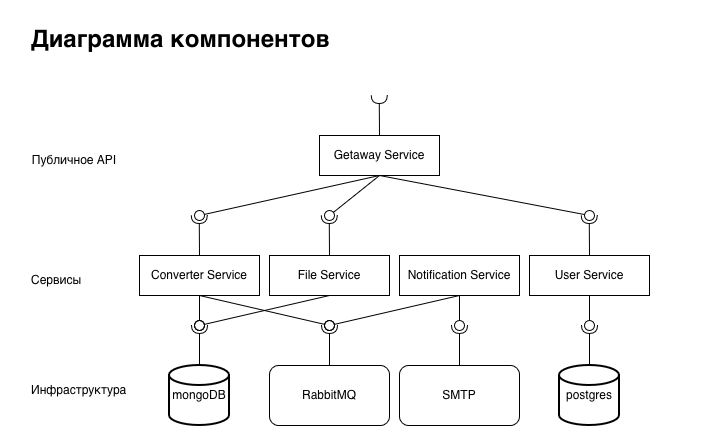

The diagram above was exported from draw.io. Its source (the exported page's mxGraphModel, read from the mxfile embedded in the PNG):
<mxGraphModel dx="1722" dy="2159" grid="1" gridSize="10" guides="1" tooltips="1" connect="1" arrows="1" fold="1" page="1" pageScale="1" pageWidth="827" pageHeight="1169" math="0" shadow="0">
  <root>
    <mxCell id="0" />
    <mxCell id="1" parent="0" />
    <mxCell id="aMicf1MC_gOFYvrpnmfG-6" parent="1" style="text;strokeColor=none;fillColor=none;html=1;fontSize=24;fontStyle=1;verticalAlign=middle;align=left;" value="&lt;div align=&quot;left&quot;&gt;Диаграмма компонентов&lt;/div&gt;" vertex="1">
      <mxGeometry height="40" width="340" x="30" y="-1140" as="geometry" />
    </mxCell>
    <mxCell id="aMicf1MC_gOFYvrpnmfG-9" parent="1" style="ellipse;whiteSpace=wrap;html=1;align=center;aspect=fixed;fillColor=none;strokeColor=none;resizable=0;perimeter=centerPerimeter;rotatable=0;allowArrows=0;points=[];outlineConnect=1;" value="" vertex="1">
      <mxGeometry height="10" width="10" x="220" y="-1125" as="geometry" />
    </mxCell>
    <mxCell id="aMicf1MC_gOFYvrpnmfG-20" parent="1" style="rounded=0;whiteSpace=wrap;html=1;" value="&lt;div&gt;File Service&lt;/div&gt;" vertex="1">
      <mxGeometry height="40" width="120" x="270" y="-905" as="geometry" />
    </mxCell>
    <mxCell id="aMicf1MC_gOFYvrpnmfG-19" parent="1" style="rounded=0;whiteSpace=wrap;html=1;" value="&lt;div&gt;Converter Service&lt;/div&gt;" vertex="1">
      <mxGeometry height="40" width="120" x="140" y="-905" as="geometry" />
    </mxCell>
    <mxCell id="aMicf1MC_gOFYvrpnmfG-21" parent="1" style="rounded=0;whiteSpace=wrap;html=1;" value="&lt;div&gt;User Service&lt;/div&gt;" vertex="1">
      <mxGeometry height="40" width="120" x="530" y="-905" as="geometry" />
    </mxCell>
    <mxCell id="aMicf1MC_gOFYvrpnmfG-22" parent="1" style="rounded=0;whiteSpace=wrap;html=1;" value="&lt;div&gt;Notification Service&lt;/div&gt;" vertex="1">
      <mxGeometry height="40" width="120" x="400" y="-905" as="geometry" />
    </mxCell>
    <mxCell id="aMicf1MC_gOFYvrpnmfG-18" parent="1" style="rounded=0;whiteSpace=wrap;html=1;" value="&lt;div&gt;Getaway Service&lt;/div&gt;" vertex="1">
      <mxGeometry height="40" width="120" x="320" y="-1025" as="geometry" />
    </mxCell>
    <mxCell id="aMicf1MC_gOFYvrpnmfG-23" parent="1" style="rounded=1;whiteSpace=wrap;html=1;" value="RabbitMQ" vertex="1">
      <mxGeometry height="60" width="120" x="270" y="-795" as="geometry" />
    </mxCell>
    <mxCell id="aMicf1MC_gOFYvrpnmfG-4" parent="1" style="strokeWidth=2;html=1;shape=mxgraph.flowchart.database;whiteSpace=wrap;" value="&lt;div&gt;postgres&lt;/div&gt;" vertex="1">
      <mxGeometry height="60" width="60" x="560" y="-795" as="geometry" />
    </mxCell>
    <mxCell id="aMicf1MC_gOFYvrpnmfG-5" parent="1" style="strokeWidth=2;html=1;shape=mxgraph.flowchart.database;whiteSpace=wrap;" value="&lt;div&gt;mongoDB&lt;/div&gt;" vertex="1">
      <mxGeometry height="60" width="60" x="170" y="-795" as="geometry" />
    </mxCell>
    <mxCell id="aMicf1MC_gOFYvrpnmfG-24" edge="1" parent="1" source="aMicf1MC_gOFYvrpnmfG-5" style="rounded=0;orthogonalLoop=1;jettySize=auto;html=1;endArrow=halfCircle;endFill=0;endSize=6;strokeWidth=1;sketch=0;exitX=0.5;exitY=0;exitDx=0;exitDy=0;exitPerimeter=0;" value="">
      <mxGeometry relative="1" as="geometry">
        <mxPoint x="225" y="-795" as="sourcePoint" />
        <mxPoint x="200" y="-835" as="targetPoint" />
      </mxGeometry>
    </mxCell>
    <mxCell id="aMicf1MC_gOFYvrpnmfG-25" edge="1" parent="1" source="aMicf1MC_gOFYvrpnmfG-19" style="rounded=0;orthogonalLoop=1;jettySize=auto;html=1;endArrow=oval;endFill=0;sketch=0;sourcePerimeterSpacing=0;targetPerimeterSpacing=0;endSize=10;exitX=0.5;exitY=1;exitDx=0;exitDy=0;" value="">
      <mxGeometry relative="1" as="geometry">
        <mxPoint x="400" y="-870" as="sourcePoint" />
        <mxPoint x="200" y="-835" as="targetPoint" />
      </mxGeometry>
    </mxCell>
    <mxCell id="aMicf1MC_gOFYvrpnmfG-26" parent="1" style="ellipse;whiteSpace=wrap;html=1;align=center;aspect=fixed;fillColor=none;strokeColor=none;resizable=0;perimeter=centerPerimeter;rotatable=0;allowArrows=0;points=[];outlineConnect=1;" value="" vertex="1">
      <mxGeometry height="10" width="10" x="415" y="-875" as="geometry" />
    </mxCell>
    <mxCell id="aMicf1MC_gOFYvrpnmfG-27" edge="1" parent="1" source="aMicf1MC_gOFYvrpnmfG-20" style="rounded=0;orthogonalLoop=1;jettySize=auto;html=1;endArrow=oval;endFill=0;sketch=0;sourcePerimeterSpacing=0;targetPerimeterSpacing=0;endSize=10;exitX=0.5;exitY=1;exitDx=0;exitDy=0;" value="">
      <mxGeometry relative="1" as="geometry">
        <mxPoint x="210" y="-855" as="sourcePoint" />
        <mxPoint x="200" y="-835" as="targetPoint" />
      </mxGeometry>
    </mxCell>
    <mxCell id="aMicf1MC_gOFYvrpnmfG-28" edge="1" parent="1" source="aMicf1MC_gOFYvrpnmfG-20" style="rounded=0;orthogonalLoop=1;jettySize=auto;html=1;endArrow=halfCircle;endFill=0;endSize=6;strokeWidth=1;sketch=0;exitX=0.5;exitY=0;exitDx=0;exitDy=0;" value="">
      <mxGeometry relative="1" as="geometry">
        <mxPoint x="329.72" y="-905" as="sourcePoint" />
        <mxPoint x="329.72" y="-945" as="targetPoint" />
      </mxGeometry>
    </mxCell>
    <mxCell id="aMicf1MC_gOFYvrpnmfG-29" edge="1" parent="1" source="aMicf1MC_gOFYvrpnmfG-19" style="rounded=0;orthogonalLoop=1;jettySize=auto;html=1;endArrow=halfCircle;endFill=0;endSize=6;strokeWidth=1;sketch=0;exitX=0.5;exitY=0;exitDx=0;exitDy=0;" value="">
      <mxGeometry relative="1" as="geometry">
        <mxPoint x="200" y="-905" as="sourcePoint" />
        <mxPoint x="199.72000000000003" y="-945" as="targetPoint" />
      </mxGeometry>
    </mxCell>
    <mxCell id="aMicf1MC_gOFYvrpnmfG-30" edge="1" parent="1" source="aMicf1MC_gOFYvrpnmfG-21" style="rounded=0;orthogonalLoop=1;jettySize=auto;html=1;endArrow=halfCircle;endFill=0;endSize=6;strokeWidth=1;sketch=0;exitX=0.5;exitY=0;exitDx=0;exitDy=0;" value="">
      <mxGeometry relative="1" as="geometry">
        <mxPoint x="590" y="-905" as="sourcePoint" />
        <mxPoint x="589.72" y="-945" as="targetPoint" />
      </mxGeometry>
    </mxCell>
    <mxCell id="aMicf1MC_gOFYvrpnmfG-32" edge="1" parent="1" source="aMicf1MC_gOFYvrpnmfG-4" style="rounded=0;orthogonalLoop=1;jettySize=auto;html=1;endArrow=halfCircle;endFill=0;endSize=6;strokeWidth=1;sketch=0;exitX=0.5;exitY=0;exitDx=0;exitDy=0;exitPerimeter=0;" value="">
      <mxGeometry relative="1" as="geometry">
        <mxPoint x="584.72" y="-795" as="sourcePoint" />
        <mxPoint x="590" y="-835" as="targetPoint" />
      </mxGeometry>
    </mxCell>
    <mxCell id="aMicf1MC_gOFYvrpnmfG-33" edge="1" parent="1" source="aMicf1MC_gOFYvrpnmfG-23" style="rounded=0;orthogonalLoop=1;jettySize=auto;html=1;endArrow=halfCircle;endFill=0;endSize=6;strokeWidth=1;sketch=0;exitX=0.5;exitY=0;exitDx=0;exitDy=0;" value="">
      <mxGeometry relative="1" as="geometry">
        <mxPoint x="325" y="-795" as="sourcePoint" />
        <mxPoint x="330" y="-835" as="targetPoint" />
      </mxGeometry>
    </mxCell>
    <mxCell id="aMicf1MC_gOFYvrpnmfG-34" parent="1" style="rounded=1;whiteSpace=wrap;html=1;" value="SMTP" vertex="1">
      <mxGeometry height="60" width="120" x="400" y="-795" as="geometry" />
    </mxCell>
    <mxCell id="aMicf1MC_gOFYvrpnmfG-35" edge="1" parent="1" source="aMicf1MC_gOFYvrpnmfG-34" style="rounded=0;orthogonalLoop=1;jettySize=auto;html=1;endArrow=halfCircle;endFill=0;endSize=6;strokeWidth=1;sketch=0;exitX=0.5;exitY=0;exitDx=0;exitDy=0;" value="">
      <mxGeometry relative="1" as="geometry">
        <mxPoint x="595" y="-795" as="sourcePoint" />
        <mxPoint x="460" y="-835" as="targetPoint" />
      </mxGeometry>
    </mxCell>
    <mxCell id="aMicf1MC_gOFYvrpnmfG-36" edge="1" parent="1" source="aMicf1MC_gOFYvrpnmfG-22" style="rounded=0;orthogonalLoop=1;jettySize=auto;html=1;endArrow=oval;endFill=0;sketch=0;sourcePerimeterSpacing=0;targetPerimeterSpacing=0;endSize=10;exitX=0.5;exitY=1;exitDx=0;exitDy=0;" value="">
      <mxGeometry relative="1" as="geometry">
        <mxPoint x="760" y="-865" as="sourcePoint" />
        <mxPoint x="460" y="-835" as="targetPoint" />
      </mxGeometry>
    </mxCell>
    <mxCell id="aMicf1MC_gOFYvrpnmfG-37" edge="1" parent="1" source="aMicf1MC_gOFYvrpnmfG-21" style="rounded=0;orthogonalLoop=1;jettySize=auto;html=1;endArrow=oval;endFill=0;sketch=0;sourcePerimeterSpacing=0;targetPerimeterSpacing=0;endSize=10;exitX=0.5;exitY=1;exitDx=0;exitDy=0;" value="">
      <mxGeometry relative="1" as="geometry">
        <mxPoint x="730" y="-855" as="sourcePoint" />
        <mxPoint x="590" y="-835" as="targetPoint" />
      </mxGeometry>
    </mxCell>
    <mxCell id="aMicf1MC_gOFYvrpnmfG-38" edge="1" parent="1" source="aMicf1MC_gOFYvrpnmfG-22" style="rounded=0;orthogonalLoop=1;jettySize=auto;html=1;endArrow=oval;endFill=0;sketch=0;sourcePerimeterSpacing=0;targetPerimeterSpacing=0;endSize=10;exitX=0.5;exitY=1;exitDx=0;exitDy=0;" value="">
      <mxGeometry relative="1" as="geometry">
        <mxPoint x="590" y="-865" as="sourcePoint" />
        <mxPoint x="330" y="-835" as="targetPoint" />
      </mxGeometry>
    </mxCell>
    <mxCell id="aMicf1MC_gOFYvrpnmfG-39" edge="1" parent="1" source="aMicf1MC_gOFYvrpnmfG-18" style="rounded=0;orthogonalLoop=1;jettySize=auto;html=1;endArrow=oval;endFill=0;sketch=0;sourcePerimeterSpacing=0;targetPerimeterSpacing=0;endSize=10;exitX=0.5;exitY=1;exitDx=0;exitDy=0;" value="">
      <mxGeometry relative="1" as="geometry">
        <mxPoint x="460" y="-1005" as="sourcePoint" />
        <mxPoint x="330" y="-945" as="targetPoint" />
      </mxGeometry>
    </mxCell>
    <mxCell id="aMicf1MC_gOFYvrpnmfG-40" edge="1" parent="1" style="rounded=0;orthogonalLoop=1;jettySize=auto;html=1;endArrow=oval;endFill=0;sketch=0;sourcePerimeterSpacing=0;targetPerimeterSpacing=0;endSize=10;" value="">
      <mxGeometry relative="1" as="geometry">
        <mxPoint x="380" y="-985" as="sourcePoint" />
        <mxPoint x="200" y="-945" as="targetPoint" />
      </mxGeometry>
    </mxCell>
    <mxCell id="aMicf1MC_gOFYvrpnmfG-41" edge="1" parent="1" source="aMicf1MC_gOFYvrpnmfG-18" style="rounded=0;orthogonalLoop=1;jettySize=auto;html=1;endArrow=oval;endFill=0;sketch=0;sourcePerimeterSpacing=0;targetPerimeterSpacing=0;endSize=10;exitX=0.5;exitY=1;exitDx=0;exitDy=0;" value="">
      <mxGeometry relative="1" as="geometry">
        <mxPoint x="490" y="-975" as="sourcePoint" />
        <mxPoint x="590" y="-945" as="targetPoint" />
      </mxGeometry>
    </mxCell>
    <mxCell id="aMicf1MC_gOFYvrpnmfG-42" edge="1" parent="1" style="rounded=0;orthogonalLoop=1;jettySize=auto;html=1;endArrow=halfCircle;endFill=0;endSize=6;strokeWidth=1;sketch=0;exitX=0.5;exitY=0;exitDx=0;exitDy=0;" value="">
      <mxGeometry relative="1" as="geometry">
        <mxPoint x="380" y="-1025" as="sourcePoint" />
        <mxPoint x="379.72" y="-1065" as="targetPoint" />
      </mxGeometry>
    </mxCell>
    <UserObject label="Публичное API" placeholders="1" name="Variable" id="aMicf1MC_gOFYvrpnmfG-44">
      <mxCell parent="1" style="text;html=1;strokeColor=none;fillColor=none;align=center;verticalAlign=middle;whiteSpace=wrap;overflow=hidden;imageAlign=left;" vertex="1">
        <mxGeometry height="20" width="90" x="30" y="-1010" as="geometry" />
      </mxCell>
    </UserObject>
    <UserObject label="&lt;div align=&quot;left&quot;&gt;Сервисы&lt;/div&gt;" placeholders="1" name="Variable" id="aMicf1MC_gOFYvrpnmfG-45">
      <mxCell parent="1" style="text;html=1;strokeColor=none;fillColor=none;align=left;verticalAlign=middle;whiteSpace=wrap;overflow=hidden;imageAlign=left;" vertex="1">
        <mxGeometry height="20" width="80" x="30" y="-890" as="geometry" />
      </mxCell>
    </UserObject>
    <UserObject label="&lt;div align=&quot;left&quot;&gt;Инфраструктура&lt;/div&gt;" placeholders="1" name="Variable" id="aMicf1MC_gOFYvrpnmfG-47">
      <mxCell parent="1" style="text;html=1;strokeColor=none;fillColor=none;align=left;verticalAlign=middle;whiteSpace=wrap;overflow=hidden;imageAlign=left;" vertex="1">
        <mxGeometry height="20" width="100" x="30" y="-780" as="geometry" />
      </mxCell>
    </UserObject>
    <mxCell id="aMicf1MC_gOFYvrpnmfG-48" edge="1" parent="1" style="rounded=0;orthogonalLoop=1;jettySize=auto;html=1;endArrow=oval;endFill=0;sketch=0;sourcePerimeterSpacing=0;targetPerimeterSpacing=0;endSize=10;" value="">
      <mxGeometry relative="1" as="geometry">
        <mxPoint x="200" y="-865" as="sourcePoint" />
        <mxPoint x="330" y="-835" as="targetPoint" />
      </mxGeometry>
    </mxCell>
    <mxCell id="aMicf1MC_gOFYvrpnmfG-88" parent="1" style="text;strokeColor=none;fillColor=none;align=left;verticalAlign=middle;spacingTop=-1;spacingLeft=4;spacingRight=4;rotatable=0;labelPosition=right;points=[];portConstraint=eastwest;" value="" vertex="1">
      <mxGeometry height="439" width="720" y="-1160" as="geometry" />
    </mxCell>
  </root>
</mxGraphModel>